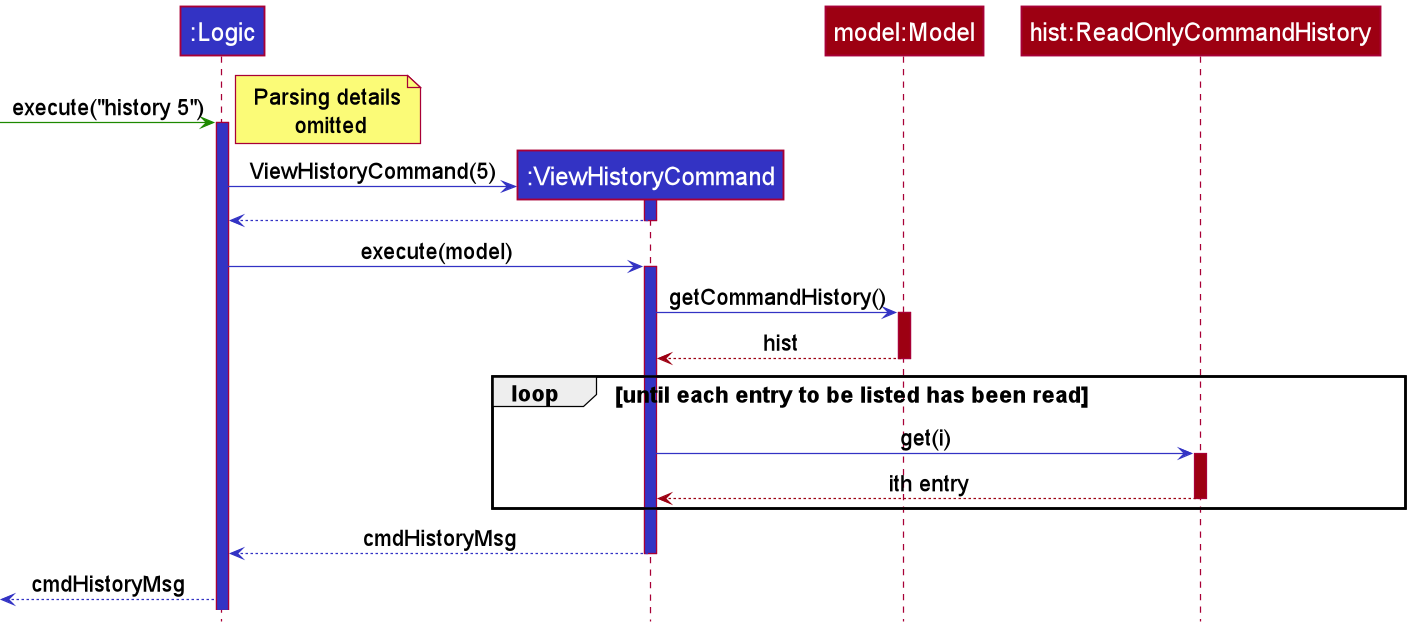

The diagram above was rendered by PlantUML. Its source (embedded in the PNG):
@startuml
!include ../style.puml


skinParam DefaultFontSize 18
skinParam ParticipantFontSize 20

Participant ":Logic" as logic LOGIC_COLOR
Participant ":ViewHistoryCommand" as cmd LOGIC_COLOR
Participant "model:Model" as model MODEL_COLOR
Participant "hist:ReadOnlyCommandHistory" as cmdHist MODEL_COLOR

-[UI_COLOR]> logic : execute("history 5")
activate logic LOGIC_COLOR

note left: Parsing details\n omitted
logic -[LOGIC_COLOR]> cmd ** : ViewHistoryCommand(5)
activate cmd LOGIC_COLOR

cmd --[LOGIC_COLOR]> logic
deactivate cmd

logic -[LOGIC_COLOR]> cmd : execute(model)
activate cmd LOGIC_COLOR

cmd -[LOGIC_COLOR]> model : getCommandHistory()
activate model MODEL_COLOR

model -[MODEL_COLOR]-> cmd : hist
deactivate model MODEL_COLOR

loop until each entry to be listed has been read
    cmd -[LOGIC_COLOR]> cmdHist : get(i)
    activate cmdHist MODEL_COLOR
    cmd <[MODEL_COLOR]-- cmdHist : ith entry
    deactivate cmdHist
end

cmd --[LOGIC_COLOR]> logic : cmdHistoryMsg
deactivate cmd

<-[LOGIC_COLOR]- logic : cmdHistoryMsg

@enduml